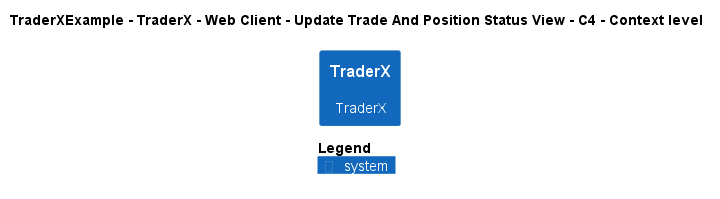

The diagram above was rendered by PlantUML. Its source (embedded in the PNG):
@startuml
!pragma layout smetana
!include ..\..\..\..\..\..\..\.c4s\C4_Context.puml

AddElementTag("c4interflow:lifecycle:new", $bgColor=green, $fontColor=#ffffff, $borderColor=green, $shadowing="False")
AddElementTag("c4interflow:lifecycle:changed", $bgColor=orange, $fontColor=#ffffff, $borderColor=orange, $shadowing="False")
AddElementTag("c4interflow:lifecycle:removed", $bgColor=red, $fontColor=#ffffff, $borderColor=red, $shadowing="False")

AddRelTag("c4interflow:lifecycle:new", $textColor=green, $lineColor=green)
AddRelTag("c4interflow:lifecycle:changed", $textColor=orange, $lineColor=orange)
AddRelTag("c4interflow:lifecycle:removed", $textColor=red, $lineColor=red)

SHOW_PERSON_PORTRAIT()
LAYOUT_TOP_DOWN()

skinparam linetype polyline

title TraderXExample - TraderX - Web Client - Update Trade And Position Status View - C4 - Context level

System(TraderXExample.SoftwareSystems.TraderX, "TraderX", "TraderX")



SHOW_LEGEND()
@enduml